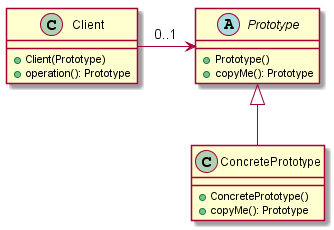

The diagram above was rendered by PlantUML. Its source (embedded in the PNG):
@startuml

class Client{
  +Client(Prototype)
  +operation(): Prototype

}

abstract class Prototype{
  +Prototype()
  +copyMe(): Prototype
}

class ConcretePrototype{
  +ConcretePrototype()
  +copyMe(): Prototype
}


Prototype <|-- ConcretePrototype
Client -> Prototype : 0..1


@enduml